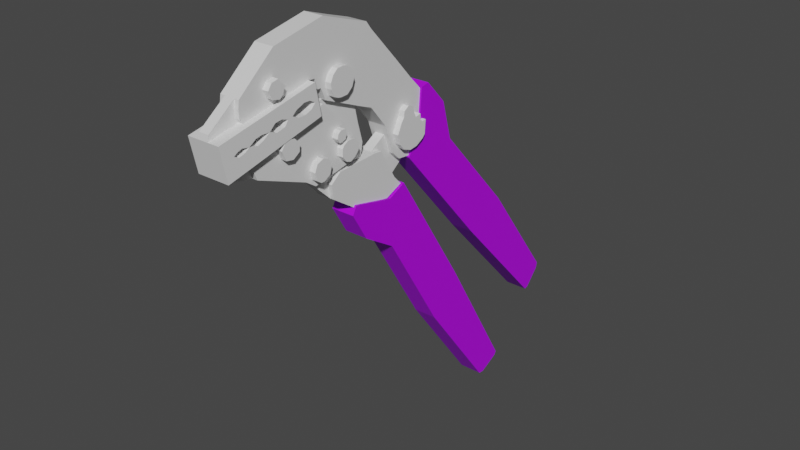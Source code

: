 # Source: crimpers.blend  (saved by Blender 2.92.15; exported with 4.5.12 LTS)
import bpy
from mathutils import Matrix  # noqa: F401  (used for matrix-valued properties, if any)

bpy.ops.wm.read_factory_settings(use_empty=True)
scene = bpy.context.scene
scene.name = 'Scene'

# ---- collections
col_collection = bpy.data.collections.new('Collection'); scene.collection.children.link(col_collection)

# ---- materials (node trees are filled in below, after node groups)
mat_material = bpy.data.materials.new('Material')
mat_material.alpha_threshold = 0.0
mat_material.use_transparent_shadow = False
mat_material.line_color = (0.0, 0.0, 0.0, 1.0)
mat_material_001 = bpy.data.materials.new('Material.001')
mat_material_001.use_transparent_shadow = False

# ---- material node trees
mat_material.use_nodes = True; mat_material.node_tree.nodes.clear()
_N = mat_material.node_tree.nodes; _L = mat_material.node_tree.links
n0 = _N.new('ShaderNodeOutputMaterial'); n0.name = 'Material Output'; n0.location = (300, 300)
n1 = _N.new('ShaderNodeBsdfPrincipled'); n1.name = 'Principled BSDF'; n1.location = (10, 300)
n1.distribution = 'GGX'
n1.subsurface_method = 'BURLEY'
n1.inputs[2].default_value = 0.4
n1.inputs[3].default_value = 1.45
n1.inputs[27].default_value = (0.0, 0.0, 0.0, 1.0)
n1.inputs[28].default_value = 1.0
_L.new(n1.outputs[0], n0.inputs[0])
n0.is_active_output = True
mat_material_001.use_nodes = True; mat_material_001.node_tree.nodes.clear()
_N = mat_material_001.node_tree.nodes; _L = mat_material_001.node_tree.links
n0 = _N.new('ShaderNodeBsdfPrincipled'); n0.name = 'Principled BSDF'; n0.location = (10, 300)
n0.distribution = 'GGX'
n0.subsurface_method = 'BURLEY'
n0.inputs[0].default_value = (0.5, 0.0, 1.0, 1.0)
n0.inputs[3].default_value = 1.45
n0.inputs[27].default_value = (0.0, 0.0, 0.0, 1.0)
n0.inputs[28].default_value = 1.0
n1 = _N.new('ShaderNodeOutputMaterial'); n1.name = 'Material Output'; n1.location = (300, 300)
_L.new(n0.outputs[0], n1.inputs[0])
n1.is_active_output = True

# ---- world
world_world = bpy.data.worlds.new('World'); scene.world = world_world
world_world.use_nodes = True; world_world.node_tree.nodes.clear()
_N = world_world.node_tree.nodes; _L = world_world.node_tree.links
n0 = _N.new('ShaderNodeOutputWorld'); n0.name = 'World Output'; n0.location = (300, 300)
n1 = _N.new('ShaderNodeBackground'); n1.name = 'Background'; n1.location = (10, 300)
n1.inputs[0].default_value = (0.05088, 0.05088, 0.05088, 1.0)
_L.new(n1.outputs[0], n0.inputs[0])
n0.is_active_output = True
world_world.color = (0.05088, 0.05088, 0.05088)
world_world.use_sun_shadow = False
world_world.sun_shadow_jitter_overblur = 0.0

# ---- meshes
me_cube = bpy.data.meshes.new('Cube')
me_cube.from_pydata([(0.05357, -1.318, 1.885), (0.05357, -1.252, 1.568), (0.05357, -2.391, 1.663), (0.05357, -2.318, 1.312), (0.0, -1.318, 1.885), (0.0, -1.252, 1.568), (0.0, -2.391, 1.663), (0.0, -2.318, 1.312), (0.05357, -1.398, 0.9894), (0.05357, -2.266, 1.268), (0.0, -1.398, 0.9894), (0.0, -2.266, 1.268), (0.05357, -1.697, 2.269), (0.05357, -2.377, 1.723), (0.0, -1.697, 2.269), (0.0, -2.377, 1.723), (0.0, -1.953, 1.205), (0.05357, -1.953, 1.205), (0.05357, -2.09, 1.938), (0.0, -2.09, 1.938), (0.05357, -1.952, 1.205), (0.05357, -1.995, 1.389), (0.05357, -2.007, 1.341), (0.05357, -1.972, 1.256), (0.05357, -2.065, 1.73), (0.05357, -2.101, 1.863), (0.05357, -2.096, 1.773), (0.05357, -1.676, 1.466), (0.05357, -1.63, 1.477), (0.1695, -0.03059, 1.296), (0.1695, -0.1002, 1.32), (0.1695, -0.1588, 1.283), (0.1695, -0.1661, 1.225), (0.1695, -0.1991, 1.179), (0.1695, -0.2504, 1.073), (0.1695, -0.2156, 0.9665), (0.1695, -0.168, 0.906), (0.1695, -0.07088, 0.8712), (0.1695, 0.01887, 0.8822), (0.1695, 0.1523, 1.111), (0.1695, -1.091, 1.883), (0.1695, -1.037, 1.929), (0.05357, -1.195, 1.574), (0.0, -1.195, 1.574), (0.05357, -1.28, 0.9108), (0.0, -1.28, 0.9108), (0.05357, -1.184, 1.624), (0.0, -1.184, 1.624), (0.05357, -0.874, 0.9844), (0.05357, -0.3387, 0.4489), (0.05357, -1.162, 1.634), (0.0, -1.162, 1.634), (0.05357, -0.7595, 1.027), (0.0, -0.7988, 0.524), (0.0, -1.054, 0.6945), (0.05357, -0.7525, 1.188), (0.05357, -1.084, 0.8504), (0.05357, -0.7389, 1.097), (0.05357, -0.7846, 1.269), (0.05357, -1.054, 0.6945), (0.05357, -1.246, 1.879), (0.0, -1.246, 1.879), (0.05357, -1.129, 2.388), (0.0, -1.129, 2.388), (0.05357, -1.214, 1.777), (0.0, -1.214, 1.777), (0.05357, -0.8489, 2.296), (0.0, -0.8489, 2.296), (0.05357, -1.177, 1.778), (0.0, -1.177, 1.778), (0.05357, -0.5957, 2.217), (0.0, -0.5957, 2.217), (0.05357, -1.127, 1.656), (0.0, -1.127, 1.656), (0.05357, -0.5374, 2.14), (0.0, -0.5374, 2.14), (0.05357, -0.543, 1.415), (0.0, -0.543, 1.415), (0.05357, -0.1961, 1.771), (0.0, -0.1961, 1.771), (0.05357, -0.353, 1.182), (0.0, -0.353, 1.182), (0.05357, 0.009744, 1.545), (0.0, 0.009744, 1.545), (0.05357, -0.2413, 0.8715), (0.0, -0.2413, 0.8715), (0.05357, 0.1741, 1.377), (0.0, 0.1741, 1.377), (0.0, 0.1405, 0.9659), (0.05357, 0.1405, 0.9659), (0.0, -0.02669, 0.7815), (0.05357, -0.02669, 0.7815), (0.0, -0.1604, 0.7949), (0.05357, -0.1604, 0.7949), (0.05357, -1.285, 1.727), (0.05357, -1.322, 1.71), (0.05357, -1.384, 1.744), (0.05357, -1.45, 1.744), (0.05357, -1.537, 1.71), (0.05357, -1.59, 1.668), (0.05357, -1.64, 1.655), (0.05357, -1.708, 1.678), (0.05357, -1.785, 1.668), (0.05357, -1.848, 1.612), (0.05357, -1.941, 1.615), (0.05357, -2.004, 1.602), (0.05357, -2.078, 1.554), (0.05357, -2.149, 1.57), (0.05357, -2.202, 1.554), (0.05357, -2.241, 1.528), (0.05357, -2.189, 1.504), (0.05357, -2.123, 1.523), (0.05357, -1.988, 1.536), (0.05357, -1.927, 1.56), (0.05357, -1.772, 1.581), (0.05357, -1.679, 1.602), (0.05357, -1.519, 1.633), (0.05357, -1.439, 1.636), (0.05357, -1.368, 1.662), (0.05357, -1.285, 1.727), (0.05357, -1.322, 1.71), (0.05357, -1.59, 1.668), (0.05357, -1.64, 1.655), (0.0, -1.322, 1.71), (0.0, -1.384, 1.744), (0.0, -1.45, 1.744), (0.0, -1.537, 1.71), (0.0, -1.59, 1.668), (0.0, -1.64, 1.655), (0.0, -1.708, 1.678), (0.0, -1.785, 1.668), (0.0, -1.848, 1.612), (0.0, -1.941, 1.615), (0.0, -2.004, 1.602), (0.0, -2.078, 1.554), (0.0, -2.149, 1.57), (0.0, -2.202, 1.554), (0.0, -2.241, 1.528), (0.0, -2.189, 1.504), (0.0, -2.123, 1.523), (0.0, -1.988, 1.536), (0.0, -1.927, 1.56), (0.0, -1.772, 1.581), (0.0, -1.679, 1.602), (0.0, -1.519, 1.633), (0.0, -1.439, 1.636), (0.0, -1.368, 1.662), (0.0, -1.59, 1.668), (0.0, -1.64, 1.655), (0.05357, -0.6272, 1.018), (0.0, -0.6272, 1.018), (0.0, -0.614, 1.1), (0.05357, -0.614, 1.1), (0.05357, -0.6457, 1.216), (0.0, -0.6457, 1.216), (0.0, -0.6668, 1.29), (0.05357, -0.6668, 1.29), (0.05357, -0.7116, 1.483), (0.0, -0.7116, 1.483), (0.05357, -0.411, 0.9511), (0.05357, -0.97, 0.9371), (0.0, -0.411, 0.9511), (0.05357, -0.6541, 0.954), (0.0, -0.6541, 0.954), (0.05357, -0.7988, 0.524), (0.0, -0.3387, 0.4489), (0.05357, -0.1388, 0.5324), (0.0, -0.1388, 0.5324), (0.05357, -0.3072, 0.7582), (0.0, -0.3072, 0.7582), (0.05357, -0.09354, 0.7882), (0.0, -0.09354, 0.7882), (0.0, -0.3132, 1.072), (0.05357, -0.3132, 1.072), (0.0, -0.4978, 0.962), (0.05357, -0.4978, 0.962), (0.05357, -0.2293, 0.6295), (0.0, -0.2293, 0.6295), (0.1695, -1.116, 1.759), (0.1695, -0.9188, 1.926), (0.1695, -1.037, 1.667), (0.1695, -0.8311, 1.795), (0.1695, -0.8603, 1.716), (0.1695, -0.9226, 1.664), (0.1695, -0.9977, 1.661), (0.1695, -0.9717, 1.933), (0.1695, -1.122, 1.82), (0.1695, -0.8561, 1.879), (0.1695, -1.088, 1.688), (0.1695, -1.03, 1.25), (0.1695, -1.058, 1.292), (0.1695, -1.015, 1.362), (0.1695, -0.9646, 1.363), (0.1695, -0.9417, 1.319), (0.1695, -0.957, 1.266), (0.1695, -1.047, 1.34), (0.1695, -1.003, 1.25), (0.1695, -0.9982, 1.182), (0.1695, -0.9997, 1.105), (0.1695, -0.9494, 1.047), (0.1695, -0.841, 1.06), (0.1695, -0.7952, 1.109), (0.1695, -0.7891, 1.173), (0.1695, -0.8227, 1.221), (0.1695, -0.8761, 1.24), (0.1695, -0.9311, 1.238), (0.1695, -0.9825, 1.208), (0.1695, -0.897, 1.032), (0.1695, -1.181, 1.159), (0.1695, -1.14, 1.08), (0.1695, -1.165, 0.9986), (0.1695, -1.235, 0.9605), (0.1695, -1.326, 0.9925), (0.1695, -1.348, 1.076), (0.1695, -1.317, 1.148), (0.1695, -1.246, 1.177), (0.1695, -1.274, 0.9595), (0.1695, 0.1405, 0.9659), (0.1695, 0.1093, 0.9315), (0.05357, 0.1523, 1.111), (0.05357, 0.1093, 0.9315), (0.1695, -1.677, 1.879), (0.1695, -1.653, 1.947), (0.1695, -1.722, 2.024), (0.1695, -1.798, 2.008), (0.1695, -1.838, 1.95), (0.1695, -1.796, 1.866), (0.1695, -1.714, 1.847), (0.1695, -1.566, 1.462), (0.1695, -1.516, 1.409), (0.1695, -1.521, 1.333), (0.1695, -1.595, 1.285), (0.1695, -1.677, 1.299), (0.1695, -1.724, 1.399), (0.1695, -1.63, 1.477), (0.1695, -1.676, 1.466), (0.1054, -1.63, 1.477), (0.1054, -1.252, 1.568), (0.1054, -1.952, 1.205), (0.1054, -1.398, 0.9894), (0.1054, -1.318, 1.885), (0.1054, -1.697, 2.269), (0.1054, -2.09, 1.938), (0.1054, -1.995, 1.389), (0.1054, -2.007, 1.341), (0.1054, -1.972, 1.256), (0.1054, -2.065, 1.73), (0.1054, -2.101, 1.863), (0.1054, -2.096, 1.773), (0.1054, -1.676, 1.466), (0.1054, -1.724, 1.399), (0.1054, -1.677, 1.299), (0.1054, -1.595, 1.285), (0.1054, -1.521, 1.333), (0.1054, -1.516, 1.409), (0.1054, -1.566, 1.462), (0.1054, -1.714, 1.847), (0.1054, -1.796, 1.866), (0.1054, -1.838, 1.95), (0.1054, -1.798, 2.008), (0.1054, -1.722, 2.024), (0.1054, -1.653, 1.947), (0.1054, -1.677, 1.879), (0.1054, -1.246, 1.177), (0.1054, -1.195, 1.574), (0.1054, -1.28, 0.9108), (0.1054, -1.054, 0.6945), (0.1054, -1.084, 0.8504), (0.1054, -1.047, 1.34), (0.1054, -1.184, 1.624), (0.1054, -0.7988, 0.524), (0.1054, -0.3387, 0.4489), (0.1054, -0.874, 0.9844), (0.1054, -0.7846, 1.269), (0.1054, -1.162, 1.634), (0.1054, -0.7595, 1.027), (0.1054, -0.7389, 1.097), (0.1054, -0.7525, 1.188), (0.1054, -0.97, 0.9371), (0.1054, -0.6541, 0.954), (0.1054, -1.246, 1.879), (0.1054, -1.129, 2.388), (0.1054, -1.214, 1.777), (0.1054, -0.8489, 2.296), (0.1054, -0.543, 1.415), (0.1054, -0.7116, 1.483), (0.1054, -0.9717, 1.933), (0.1054, -0.5957, 2.217), (0.1054, -1.177, 1.778), (0.1054, -0.1388, 0.5324), (0.1054, -0.8561, 1.879), (0.1054, -0.5374, 2.14), (0.1054, -1.127, 1.656), (0.1054, -0.1961, 1.771), (0.1054, -0.353, 1.182), (0.1054, 0.009744, 1.545), (0.1054, 0.1523, 1.111), (0.1054, 0.1741, 1.377), (0.1054, -0.3132, 1.072), (0.1054, 0.1093, 0.9315), (0.1054, 0.1405, 0.9659), (0.1054, -0.09354, 0.7882), (0.1054, -0.02669, 0.7815), (0.1054, -0.2413, 0.8715), (0.1054, -0.1604, 0.7949), (0.1054, -0.4978, 0.962), (0.1054, -0.2293, 0.6295), (0.1054, -0.3072, 0.7582), (0.1054, -0.411, 0.9511), (0.1054, -1.274, 0.9595), (0.1054, -1.317, 1.148), (0.1054, -1.348, 1.076), (0.1054, -1.326, 0.9925), (0.1054, -1.235, 0.9605), (0.1054, -1.165, 0.9986), (0.1054, -1.14, 1.08), (0.1054, -1.181, 1.159), (0.1054, -0.897, 1.032), (0.1054, -0.9825, 1.208), (0.1054, -0.9311, 1.238), (0.1054, -0.8761, 1.24), (0.1054, -0.8227, 1.221), (0.1054, -0.7891, 1.173), (0.1054, -0.7952, 1.109), (0.1054, -0.841, 1.06), (0.1054, -0.9494, 1.047), (0.1054, -0.9997, 1.105), (0.1054, -0.9982, 1.182), (0.1054, -1.003, 1.25), (0.1054, -0.957, 1.266), (0.1054, -0.9417, 1.319), (0.1054, -0.9646, 1.363), (0.1054, -1.015, 1.362), (0.1054, -1.058, 1.292), (0.1054, -1.03, 1.25), (0.1054, -1.088, 1.688), (0.1054, -1.122, 1.82), (0.1054, -0.9977, 1.661), (0.1054, -0.9226, 1.664), (0.1054, -0.8603, 1.716), (0.1054, -0.8311, 1.795), (0.1054, -1.037, 1.667), (0.1054, -0.9188, 1.926), (0.1054, -1.116, 1.759), (0.1054, -1.037, 1.929), (0.1054, -1.091, 1.883), (0.1054, 0.01887, 0.8822), (0.1054, -0.07088, 0.8712), (0.1054, -0.168, 0.906), (0.1054, -0.2156, 0.9665), (0.1054, -0.2504, 1.073), (0.1054, -0.1991, 1.179), (0.1054, -0.1661, 1.225), (0.1054, -0.1588, 1.283), (0.1054, -0.1002, 1.32), (0.1054, -0.03059, 1.296), (0.1054, -0.01593, 1.223), (0.1054, 0.007876, 1.177), (0.1054, 0.07381, 1.192), (0.1054, 0.07565, 1.131), (0.1054, 0.1013, 1.104), (0.1695, -0.01593, 1.223), (0.1695, 0.007876, 1.177), (0.1695, 0.07381, 1.192), (0.1695, 0.07565, 1.131), (0.1695, 0.1013, 1.104), (0.1745, -1.285, 1.727), (0.1745, -1.252, 1.568), (0.1745, -2.391, 1.663), (0.1745, -2.318, 1.312), (0.1745, -2.065, 1.73), (0.1745, -1.63, 1.477), (0.1745, -1.995, 1.389), (0.1745, -1.318, 1.885), (0.1745, -1.676, 1.466), (0.1745, -1.322, 1.71), (0.1745, -1.384, 1.744), (0.1745, -1.45, 1.744), (0.1745, -1.537, 1.71), (0.1745, -1.59, 1.668), (0.1745, -1.64, 1.655), (0.1745, -1.708, 1.678), (0.1745, -1.785, 1.668), (0.1745, -1.848, 1.612), (0.1745, -1.941, 1.615), (0.1745, -2.004, 1.602), (0.1745, -2.078, 1.554), (0.1745, -2.149, 1.57), (0.1745, -2.202, 1.554), (0.1745, -2.241, 1.528), (0.1745, -2.189, 1.504), (0.1745, -2.123, 1.523), (0.1745, -1.988, 1.536), (0.1745, -1.927, 1.56), (0.1745, -1.772, 1.581), (0.1745, -1.679, 1.602), (0.1745, -1.519, 1.633), (0.1745, -1.439, 1.636), (0.1745, -1.368, 1.662)], [], [(6, 2, 13, 15), (3, 2, 6, 7), (58, 55, 153, 156), (3, 7, 11, 9), (118, 117, 397, 398), (5, 4, 0, 94, 1), (16, 17, 9, 11), (52, 48, 56, 160), (59, 164, 270, 266), (82, 78, 293, 295), (18, 19, 15, 13), (44, 45, 54, 59), (2, 24, 26, 25, 18, 13), (177, 176, 166, 167), (12, 14, 19, 18), (10, 8, 20, 17, 16), (150, 149, 162, 163), (20, 23, 22, 21, 3, 9, 17), (57, 55, 277, 276), (157, 76, 284, 285), (49, 166, 289, 271), (76, 80, 294, 284), (8, 10, 45, 44), (151, 152, 149, 150), (5, 1, 42, 43), (66, 62, 281, 283), (43, 42, 46, 47), (12, 18, 242, 241), (48, 44, 59, 56), (59, 54, 53, 164), (149, 52, 160, 162), (154, 153, 152, 151), (47, 46, 50, 51), (164, 53, 165, 49), (49, 165, 167, 166), (161, 159, 168, 169), (155, 156, 153, 154), (50, 46, 269, 274), (14, 12, 62, 63), (0, 4, 61, 60), (60, 64, 282, 280), (60, 61, 65, 64), (48, 52, 275, 272), (63, 62, 66, 67), (158, 157, 156, 155), (67, 66, 70, 71), (157, 72, 50, 58), (64, 65, 69, 68), (157, 158, 77, 76), (68, 69, 73, 72), (91, 220, 299, 302), (71, 70, 74, 75), (176, 168, 307, 306), (58, 50, 274, 273), (75, 74, 78, 79), (89, 219, 296, 300), (78, 74, 291, 293), (79, 78, 82, 83), (51, 50, 72, 73), (76, 77, 81, 80), (89, 88, 87, 86, 219), (173, 172, 85, 84), (72, 157, 285, 292), (83, 82, 86, 87), (91, 90, 88, 89, 220), (170, 171, 90, 91), (84, 85, 92, 93), (94, 0, 373, 366), (95, 94, 119, 120), (106, 107, 135, 134), (116, 117, 145, 144), (105, 106, 134, 133), (99, 116, 144, 127), (104, 105, 133, 132), (115, 100, 128, 143), (103, 104, 132, 131), (114, 115, 143, 142), (102, 103, 131, 130), (103, 114, 142, 131), (121, 147, 148, 122), (101, 102, 130, 129), (113, 103, 131, 141), (100, 101, 129, 128), (112, 113, 141, 140), (100, 128, 127, 99), (106, 112, 140, 134), (98, 99, 127, 126), (111, 106, 134, 139), (97, 98, 126, 125), (110, 111, 139, 138), (118, 95, 123, 146), (96, 97, 125, 124), (109, 110, 138, 137), (95, 96, 124, 123), (108, 109, 137, 136), (107, 108, 136, 135), (117, 118, 146, 145), (152, 153, 55, 57), (157, 58, 156), (52, 149, 152, 57), (84, 93, 304, 303), (174, 175, 159, 161), (93, 92, 171, 170), (80, 81, 172, 173), (163, 162, 175, 174), (169, 168, 176, 177), (173, 172, 174, 175), (84, 173, 175, 159, 168), (93, 84, 168, 176, 91, 170), (237, 236, 255, 254, 253, 252, 251, 250, 249, 243, 244, 245, 238, 239), (44, 48, 272, 265), (170, 91, 302, 301), (46, 42, 264, 269), (62, 12, 241, 281), (166, 176, 306, 289), (164, 49, 271, 270), (0, 60, 280, 240), (74, 70, 287, 291), (220, 89, 300, 299), (159, 175, 305, 308), (68, 72, 292, 288), (237, 239, 265, 309, 312, 311, 310, 263, 264), (242, 247, 248, 246, 240, 261, 262, 256, 257, 258), (263, 310, 214, 215), (330, 331, 192, 193), (259, 260, 261, 240, 241, 242, 258), (269, 268, 332, 331, 330, 329, 328, 318, 319, 320, 321, 322, 323, 324, 317, 272, 275, 276, 277, 273, 274), (264, 263, 316, 315, 314, 313, 309, 265, 272, 317, 325, 326, 327, 318, 328, 334, 333, 268, 269), (241, 240, 280, 281), (283, 282, 288, 336, 345, 344, 286, 287), (281, 280, 282, 283), (287, 286, 342, 290, 291), (293, 284, 294, 295), (291, 290, 340, 339, 338, 337, 341, 335, 292, 285, 284, 293), (279, 278, 289, 306, 307, 308, 305), (278, 267, 271, 289), (295, 294, 298, 303, 304, 301, 302, 299, 346, 347, 348, 349, 350, 351, 352, 353, 354, 355, 356, 357, 358, 359, 360, 296, 297), (267, 266, 270, 271), (347, 346, 38, 37), (329, 330, 193, 194), (346, 299, 218, 38), (328, 329, 194, 196), (300, 296, 39, 217), (345, 336, 186, 40), (256, 262, 221, 227), (318, 327, 197, 206), (335, 343, 336, 288, 292), (344, 345, 40, 41), (262, 261, 222, 221), (64, 68, 288, 282), (21, 22, 244, 243), (70, 66, 283, 287), (52, 57, 276, 275), (22, 23, 245, 244), (1, 28, 236, 237), (168, 159, 308, 307), (162, 160, 278, 279), (23, 20, 238, 245), (175, 162, 279, 305), (55, 58, 273, 277), (8, 44, 265, 239), (24, 0, 240, 246), (93, 170, 301, 304), (42, 1, 237, 264), (18, 25, 247, 242), (219, 86, 297, 296), (160, 56, 267, 278), (25, 26, 248, 247), (20, 8, 239, 238), (26, 24, 246, 248), (27, 21, 243, 249), (173, 84, 303, 298), (80, 173, 298, 294), (28, 27, 249, 236), (86, 82, 295, 297), (56, 59, 266, 267), (235, 233, 232, 231, 230, 229, 228, 234), (225, 226, 227, 221, 222, 223, 224), (215, 214, 213, 212, 216), (216, 211, 210, 209, 208, 215), (207, 200, 201, 202, 203, 204, 205, 206), (206, 197, 198, 199, 207), (196, 194, 193, 192, 191, 195), (195, 190, 189, 196), (188, 180, 184, 183, 182, 181, 187), (187, 179, 185, 186, 178, 188), (185, 41, 40, 186), (39, 365, 364, 363, 362, 361, 29, 30, 31, 32, 33, 34, 35, 36, 37, 38, 218, 217), (348, 347, 37, 36), (331, 332, 191, 192), (310, 311, 213, 214), (349, 348, 36, 35), (332, 268, 195, 191), (311, 312, 212, 213), (350, 349, 35, 34), (268, 333, 190, 195), (312, 309, 216, 212), (351, 350, 34, 33), (333, 334, 189, 190), (313, 314, 210, 211), (352, 351, 33, 32), (334, 328, 196, 189), (314, 315, 209, 210), (353, 352, 32, 31), (315, 316, 208, 209), (354, 353, 31, 30), (316, 263, 215, 208), (355, 354, 30, 29), (236, 249, 235, 234), (309, 313, 211, 216), (356, 355, 29, 361), (249, 250, 233, 235), (357, 356, 361, 362), (250, 251, 232, 233), (337, 338, 183, 184), (358, 357, 362, 363), (251, 252, 231, 232), (338, 339, 182, 183), (319, 318, 206, 205), (299, 300, 217, 218), (359, 358, 363, 364), (252, 253, 230, 231), (339, 340, 181, 182), (320, 319, 205, 204), (360, 359, 364, 365), (253, 254, 229, 230), (340, 290, 187, 181), (321, 320, 204, 203), (296, 360, 365, 39), (254, 255, 228, 229), (335, 341, 180, 188), (322, 321, 203, 202), (255, 236, 234, 228), (341, 337, 184, 180), (323, 322, 202, 201), (257, 256, 227, 226), (290, 342, 179, 187), (324, 323, 201, 200), (258, 257, 226, 225), (342, 286, 185, 179), (317, 324, 200, 207), (259, 258, 225, 224), (336, 343, 178, 186), (325, 317, 207, 199), (260, 259, 224, 223), (343, 335, 188, 178), (326, 325, 199, 198), (261, 260, 223, 222), (286, 344, 41, 185), (327, 326, 198, 197), (367, 366, 375, 398, 397, 396, 379, 380, 395, 394, 383, 393, 392, 386, 391, 390, 389, 368, 369, 372, 374, 371), (368, 389, 388, 387, 386, 385, 384, 383, 382, 381, 380, 379, 378, 377, 376, 375, 366, 373, 370), (108, 107, 387, 388), (0, 24, 370, 373), (109, 108, 388, 389), (96, 95, 375, 376), (95, 118, 398, 375), (110, 109, 389, 390), (97, 96, 376, 377), (111, 110, 390, 391), (1, 94, 366, 367), (98, 97, 377, 378), (106, 111, 391, 386), (21, 27, 374, 372), (99, 98, 378, 379), (112, 106, 386, 392), (27, 28, 371, 374), (2, 3, 369, 368), (113, 112, 392, 393), (101, 100, 380, 381), (103, 113, 393, 383), (102, 101, 381, 382), (114, 103, 383, 394), (24, 2, 368, 370), (103, 102, 382, 383), (115, 114, 394, 395), (104, 103, 383, 384), (3, 21, 372, 369), (100, 115, 395, 380), (105, 104, 384, 385), (116, 99, 379, 396), (106, 105, 385, 386), (117, 116, 396, 397), (28, 1, 367, 371), (107, 106, 386, 387)])
_uv = me_cube.uv_layers.new(name='UVMap')
_uv.uv.foreach_set('vector', [0.625, 1.0, 0.625, 0.75, 0.625, 0.75, 0.625, 1.0, 0.375, 0.75, 0.625, 0.75, 0.625, 1.0, 0.375, 1.0, 0.0, 0.0, 0.0, 0.0, 0.0, 0.0, 0.0, 0.0, 0.375, 0.75, 0.375, 1.0, 0.375, 1.0, 0.375, 0.75, 0.4659, 0.5215, 0.4584, 0.5386, 0.4584, 0.5386, 0.4659, 0.5215, 0.375, 0.25, 0.625, 0.25, 0.625, 0.5, 0.5001, 0.5, 0.375, 0.5, 0.125, 0.625, 0.375, 0.625, 0.375, 0.75, 0.125, 0.75, 0.375, 0.5, 0.375, 0.5, 0.375, 0.5, 0.375, 0.5, 0.375, 0.5, 0.375, 0.5, 0.375, 0.5, 0.375, 0.5, 0.625, 0.5, 0.625, 0.5, 0.625, 0.5, 0.625, 0.5, 0.625, 0.625, 0.875, 0.625, 0.875, 0.75, 0.625, 0.75, 0.375, 0.5, 0.125, 0.5, 0.125, 0.5, 0.375, 0.5, 0.625, 0.75, 0.625, 0.6739, 0.625, 0.6706, 0.625, 0.6494, 0.625, 0.625, 0.625, 0.75, 0.5, 0.25, 0.5, 0.5, 0.375, 0.5, 0.375, 0.25, 0.625, 0.5, 0.875, 0.5, 0.875, 0.625, 0.625, 0.625, 0.125, 0.5, 0.375, 0.5, 0.375, 0.6246, 0.375, 0.625, 0.125, 0.625, 0.625, 0.25, 0.625, 0.5, 0.625, 0.5, 0.625, 0.25, 0.375, 0.6246, 0.375, 0.6448, 0.375, 0.6708, 0.375, 0.6743, 0.375, 0.75, 0.375, 0.75, 0.375, 0.625, 0.0, 0.0, 0.0, 0.0, 0.0, 0.0, 0.0, 0.0, 0.625, 0.5, 0.625, 0.5, 0.625, 0.5, 0.625, 0.5, 0.375, 0.5, 0.375, 0.5, 0.375, 0.5, 0.375, 0.5, 0.625, 0.5, 0.625, 0.5, 0.625, 0.5, 0.625, 0.5, 0.375, 0.5, 0.125, 0.5, 0.125, 0.5, 0.375, 0.5, 0.625, 0.25, 0.625, 0.5, 0.625, 0.5, 0.625, 0.25, 0.375, 0.25, 0.375, 0.5, 0.375, 0.5, 0.375, 0.25, 0.625, 0.5, 0.625, 0.5, 0.625, 0.5, 0.625, 0.5, 0.375, 0.25, 0.375, 0.5, 0.375, 0.5, 0.375, 0.25, 0.625, 0.5, 0.625, 0.625, 0.625, 0.625, 0.625, 0.5, 0.375, 0.5, 0.375, 0.5, 0.375, 0.5, 0.375, 0.5, 0.375, 0.5, 0.125, 0.5, 0.125, 0.5, 0.375, 0.5, 0.0, 0.0, 0.0, 0.0, 0.0, 0.0, 0.0, 0.0, 0.625, 0.25, 0.625, 0.5, 0.625, 0.5, 0.625, 0.25, 0.375, 0.25, 0.375, 0.5, 0.375, 0.5, 0.375, 0.25, 0.375, 0.5, 0.125, 0.5, 0.125, 0.5, 0.375, 0.5, 0.375, 0.5, 0.125, 0.5, 0.125, 0.5, 0.375, 0.5, 0.625, 0.25, 0.625, 0.5, 0.625, 0.5, 0.625, 0.25, 0.625, 0.25, 0.625, 0.5, 0.625, 0.5, 0.625, 0.25, 0.375, 0.5, 0.375, 0.5, 0.375, 0.5, 0.375, 0.5, 0.875, 0.5, 0.625, 0.5, 0.625, 0.5, 0.875, 0.5, 0.625, 0.5, 0.625, 0.25, 0.625, 0.25, 0.625, 0.5, 0.625, 0.5, 0.625, 0.5, 0.625, 0.5, 0.625, 0.5, 0.625, 0.5, 0.625, 0.25, 0.625, 0.25, 0.625, 0.5, 0.375, 0.5, 0.375, 0.5, 0.375, 0.5, 0.375, 0.5, 0.875, 0.5, 0.625, 0.5, 0.625, 0.5, 0.875, 0.5, 0.625, 0.25, 0.625, 0.5, 0.625, 0.5, 0.625, 0.25, 0.875, 0.5, 0.625, 0.5, 0.625, 0.5, 0.875, 0.5, 0.0, 0.0, 0.0, 0.0, 0.0, 0.0, 0.0, 0.0, 0.625, 0.5, 0.625, 0.25, 0.625, 0.25, 0.625, 0.5, 0.625, 0.5, 0.625, 0.25, 0.625, 0.25, 0.625, 0.5, 0.625, 0.5, 0.625, 0.25, 0.625, 0.25, 0.625, 0.5, 0.625, 0.5, 0.625, 0.5, 0.625, 0.5, 0.625, 0.5, 0.875, 0.5, 0.625, 0.5, 0.625, 0.5, 0.875, 0.5, 0.5, 0.5, 0.625, 0.5, 0.625, 0.5, 0.5, 0.5, 0.0, 0.0, 0.0, 0.0, 0.0, 0.0, 0.0, 0.0, 0.875, 0.5, 0.625, 0.5, 0.625, 0.5, 0.875, 0.5, 0.625, 0.5, 0.625, 0.5, 0.625, 0.5, 0.625, 0.5, 0.625, 0.5, 0.625, 0.5, 0.625, 0.5, 0.625, 0.5, 0.875, 0.5, 0.625, 0.5, 0.625, 0.5, 0.875, 0.5, 0.375, 0.25, 0.375, 0.5, 0.625, 0.5, 0.625, 0.25, 0.625, 0.5, 0.625, 0.25, 0.625, 0.25, 0.625, 0.5, 0.625, 0.5, 0.625, 0.25, 0.625, 0.25, 0.625, 0.5, 0.625, 0.5, 0.625, 0.5, 0.625, 0.25, 0.625, 0.25, 0.625, 0.5, 0.0, 0.0, 0.0, 0.0, 0.0, 0.0, 0.0, 0.0, 0.875, 0.5, 0.625, 0.5, 0.625, 0.5, 0.875, 0.5, 0.625, 0.5, 0.625, 0.25, 0.625, 0.25, 0.625, 0.5, 0.625, 0.5, 0.625, 0.5, 0.625, 0.25, 0.625, 0.25, 0.625, 0.5, 0.625, 0.5, 0.625, 0.25, 0.625, 0.25, 0.625, 0.5, 0.5001, 0.5, 0.625, 0.5, 0.625, 0.5, 0.5001, 0.5, 0.498, 0.509, 0.5001, 0.5, 0.5001, 0.5, 0.498, 0.509, 0.5036, 0.685, 0.5255, 0.7002, 0.5255, 0.7002, 0.5036, 0.685, 0.4699, 0.5564, 0.4584, 0.5386, 0.4584, 0.5386, 0.4699, 0.5564, 0.5253, 0.6663, 0.5036, 0.685, 0.5036, 0.685, 0.5253, 0.6663, 0.5069, 0.5707, 0.4699, 0.5564, 0.4699, 0.5564, 0.5069, 0.5707, 0.5248, 0.6516, 0.5253, 0.6663, 0.5253, 0.6663, 0.5248, 0.6516, 0.4736, 0.5939, 0.5054, 0.5826, 0.5054, 0.5826, 0.4736, 0.5939, 0.5084, 0.6311, 0.5248, 0.6516, 0.5248, 0.6516, 0.5084, 0.6311, 0.4735, 0.6155, 0.4736, 0.5939, 0.4736, 0.5939, 0.4735, 0.6155, 0.5381, 0.6143, 0.5084, 0.6311, 0.5084, 0.6311, 0.5381, 0.6143, 0.5084, 0.6311, 0.4735, 0.6155, 0.4735, 0.6155, 0.5084, 0.6311, 0.0, 0.0, 0.0, 0.0, 0.0, 0.0, 0.0, 0.0, 0.5337, 0.5968, 0.5381, 0.6143, 0.5381, 0.6143, 0.5337, 0.5968, 0.4836, 0.6512, 0.5084, 0.6311, 0.5084, 0.6311, 0.4836, 0.6512, 0.5054, 0.5826, 0.5337, 0.5968, 0.5337, 0.5968, 0.5054, 0.5826, 0.4766, 0.6659, 0.4836, 0.6512, 0.4836, 0.6512, 0.4766, 0.6659, 0.5054, 0.5826, 0.5054, 0.5826, 0.5069, 0.5707, 0.5069, 0.5707, 0.5036, 0.685, 0.4766, 0.6659, 0.4766, 0.6659, 0.5036, 0.685, 0.5293, 0.557, 0.5069, 0.5707, 0.5069, 0.5707, 0.5293, 0.557, 0.4886, 0.6965, 0.5036, 0.685, 0.5036, 0.685, 0.4886, 0.6965, 0.5407, 0.5359, 0.5293, 0.557, 0.5293, 0.557, 0.5407, 0.5359, 0.4861, 0.7121, 0.4886, 0.6965, 0.4886, 0.6965, 0.4861, 0.7121, 0.4659, 0.5215, 0.4896, 0.5089, 0.4896, 0.5089, 0.4659, 0.5215, 0.5299, 0.5212, 0.5407, 0.5359, 0.5407, 0.5359, 0.5299, 0.5212, 0.5105, 0.7228, 0.4861, 0.7121, 0.4861, 0.7121, 0.5105, 0.7228, 0.498, 0.509, 0.5299, 0.5212, 0.5299, 0.5212, 0.498, 0.509, 0.5226, 0.7127, 0.5105, 0.7228, 0.5105, 0.7228, 0.5226, 0.7127, 0.5255, 0.7002, 0.5226, 0.7127, 0.5226, 0.7127, 0.5255, 0.7002, 0.4584, 0.5386, 0.4659, 0.5215, 0.4659, 0.5215, 0.4584, 0.5386, 0.0, 0.0, 0.0, 0.0, 0.0, 0.0, 0.0, 0.0, 0.0, 0.0, 0.0, 0.0, 0.0, 0.0, 0.0, 0.0, 0.0, 0.0, 0.0, 0.0, 0.0, 0.0, 0.0, 0.0, 0.0, 0.0, 0.0, 0.0, 0.0, 0.0, 0.625, 0.25, 0.625, 0.5, 0.625, 0.5, 0.625, 0.25, 0.625, 0.5, 0.625, 0.25, 0.625, 0.25, 0.625, 0.5, 0.625, 0.5, 0.625, 0.25, 0.625, 0.25, 0.625, 0.5, 0.625, 0.25, 0.625, 0.5, 0.625, 0.5, 0.625, 0.25, 0.625, 0.25, 0.625, 0.5, 0.5, 0.5, 0.5, 0.25, 0.625, 0.5, 0.625, 0.25, 0.625, 0.25, 0.625, 0.5, 0.0, 0.0, 0.0, 0.0, 0.0, 0.0, 0.0, 0.0, 0.0, 0.0, 0.0, 0.0, 0.0, 0.0, 0.0, 0.0, 0.0, 0.0, 0.0, 0.0, 0.0, 0.0, 0.375, 0.5, 0.375, 0.5886, 0.375, 0.571, 0.375, 0.5541, 0.375, 0.5494, 0.375, 0.5627, 0.375, 0.5826, 0.375, 0.6048, 0.375, 0.5995, 0.375, 0.6743, 0.375, 0.6708, 0.375, 0.6448, 0.375, 0.6246, 0.375, 0.5, 0.375, 0.5, 0.375, 0.5, 0.375, 0.5, 0.375, 0.5, 0.0, 0.0, 0.0, 0.0, 0.0, 0.0, 0.0, 0.0, 0.375, 0.5, 0.375, 0.5, 0.375, 0.5, 0.375, 0.5, 0.625, 0.5, 0.625, 0.5, 0.625, 0.5, 0.625, 0.5, 0.375, 0.5, 0.5, 0.5, 0.5, 0.5, 0.375, 0.5, 0.375, 0.5, 0.375, 0.5, 0.375, 0.5, 0.375, 0.5, 0.625, 0.5, 0.625, 0.5, 0.625, 0.5, 0.625, 0.5, 0.625, 0.5, 0.625, 0.5, 0.625, 0.5, 0.625, 0.5, 0.625, 0.5, 0.625, 0.5, 0.625, 0.5, 0.625, 0.5, 0.625, 0.5, 0.625, 0.5, 0.625, 0.5, 0.625, 0.5, 0.625, 0.5, 0.625, 0.5, 0.625, 0.5, 0.625, 0.5, 0.375, 0.5, 0.375, 0.5, 0.375, 0.5, 0.375, 0.5, 0.375, 0.5, 0.375, 0.5, 0.375, 0.5, 0.375, 0.5, 0.375, 0.5, 0.625, 0.625, 0.625, 0.6494, 0.625, 0.6706, 0.625, 0.6739, 0.625, 0.5, 0.625, 0.5517, 0.625, 0.5697, 0.625, 0.583, 0.625, 0.5944, 0.625, 0.5843, 0.375, 0.5, 0.375, 0.5, 0.375, 0.5, 0.375, 0.5, 0.375, 0.5, 0.375, 0.5, 0.375, 0.5, 0.375, 0.5, 0.625, 0.5658, 0.625, 0.5493, 0.625, 0.5517, 0.625, 0.5, 0.625, 0.5, 0.625, 0.625, 0.625, 0.5843, 0.375, 0.5, 0.375, 0.5, 0.375, 0.5, 0.375, 0.5, 0.375, 0.5, 0.375, 0.5, 0.375, 0.5, 0.375, 0.5, 0.375, 0.5, 0.375, 0.5, 0.375, 0.5, 0.375, 0.5, 0.375, 0.5, 0.375, 0.5, 0.375, 0.5, 0.375, 0.5, 0.375, 0.5, 0.375, 0.5, 0.375, 0.5, 0.375, 0.5, 0.375, 0.5, 0.375, 0.5, 0.375, 0.5, 0.375, 0.5, 0.375, 0.5, 0.375, 0.5, 0.375, 0.5, 0.375, 0.5, 0.375, 0.5, 0.375, 0.5, 0.375, 0.5, 0.375, 0.5, 0.375, 0.5, 0.375, 0.5, 0.375, 0.5, 0.375, 0.5, 0.375, 0.5, 0.375, 0.5, 0.375, 0.5, 0.375, 0.5, 0.625, 0.5, 0.625, 0.5, 0.625, 0.5, 0.625, 0.5, 0.625, 0.5, 0.625, 0.5, 0.625, 0.5, 0.625, 0.5, 0.625, 0.5, 0.625, 0.5, 0.625, 0.5, 0.625, 0.5, 0.625, 0.5, 0.625, 0.5, 0.625, 0.5, 0.625, 0.5, 0.625, 0.5, 0.625, 0.5, 0.625, 0.5, 0.625, 0.5, 0.625, 0.5, 0.625, 0.5, 0.625, 0.5, 0.625, 0.5, 0.625, 0.5, 0.625, 0.5, 0.625, 0.5, 0.625, 0.5, 0.625, 0.5, 0.625, 0.5, 0.625, 0.5, 0.625, 0.5, 0.625, 0.5, 0.625, 0.5, 0.625, 0.5, 0.625, 0.5, 0.625, 0.5, 0.0, 0.0, 0.0, 0.0, 0.0, 0.0, 0.0, 0.0, 0.0, 0.0, 0.0, 0.0, 0.0, 0.0, 0.375, 0.5, 0.375, 0.5, 0.375, 0.5, 0.375, 0.5, 0.625, 0.5, 0.625, 0.5, 0.625, 0.5, 0.625, 0.5, 0.625, 0.5, 0.625, 0.5, 0.625, 0.5, 0.625, 0.5, 0.625, 0.5, 0.625, 0.5, 0.625, 0.5, 0.625, 0.5, 0.625, 0.5, 0.625, 0.5, 0.625, 0.5, 0.625, 0.5, 0.625, 0.5, 0.625, 0.5, 0.625, 0.5, 0.625, 0.5, 0.625, 0.5, 0.625, 0.5, 0.625, 0.5, 0.625, 0.5, 0.625, 0.5, 0.375, 0.5, 0.375, 0.5, 0.375, 0.5, 0.375, 0.5, 0.625, 0.5, 0.625, 0.5, 0.625, 0.5, 0.625, 0.5, 0.375, 0.5, 0.375, 0.5, 0.375, 0.5, 0.375, 0.5, 0.625, 0.5, 0.625, 0.5, 0.625, 0.5, 0.625, 0.5, 0.375, 0.5, 0.375, 0.5, 0.375, 0.5, 0.375, 0.5, 0.625, 0.5, 0.625, 0.5, 0.625, 0.5, 0.625, 0.5, 0.625, 0.5, 0.625, 0.5, 0.625, 0.5, 0.625, 0.5, 0.625, 0.583, 0.625, 0.5697, 0.625, 0.5697, 0.625, 0.583, 0.375, 0.5, 0.375, 0.5, 0.375, 0.5, 0.375, 0.5, 0.625, 0.5, 0.625, 0.5, 0.625, 0.5, 0.625, 0.5, 0.625, 0.5, 0.625, 0.5, 0.625, 0.5, 0.625, 0.5, 0.625, 0.5, 0.625, 0.5697, 0.625, 0.5517, 0.625, 0.5517, 0.625, 0.5697, 0.625, 0.5, 0.625, 0.5, 0.625, 0.5, 0.625, 0.5, 0.375, 0.6743, 0.375, 0.6708, 0.375, 0.6708, 0.375, 0.6743, 0.625, 0.5, 0.625, 0.5, 0.625, 0.5, 0.625, 0.5, 0.0, 0.0, 0.0, 0.0, 0.0, 0.0, 0.0, 0.0, 0.375, 0.6708, 0.375, 0.6448, 0.375, 0.6448, 0.375, 0.6708, 0.375, 0.5, 0.375, 0.5886, 0.375, 0.5886, 0.375, 0.5, 0.625, 0.5, 0.625, 0.5, 0.625, 0.5, 0.625, 0.5, 0.0, 0.0, 0.0, 0.0, 0.0, 0.0, 0.0, 0.0, 0.375, 0.6448, 0.375, 0.6246, 0.375, 0.6246, 0.375, 0.6448, 0.625, 0.5, 0.625, 0.5, 0.625, 0.5, 0.625, 0.5, 0.0, 0.0, 0.0, 0.0, 0.0, 0.0, 0.0, 0.0, 0.375, 0.5, 0.375, 0.5, 0.375, 0.5, 0.375, 0.5, 0.625, 0.6739, 0.625, 0.5, 0.625, 0.5, 0.625, 0.6739, 0.0, 0.0, 0.0, 0.0, 0.0, 0.0, 0.0, 0.0, 0.375, 0.5, 0.375, 0.5, 0.375, 0.5, 0.375, 0.5, 0.625, 0.625, 0.625, 0.6494, 0.625, 0.6494, 0.625, 0.625, 0.625, 0.5, 0.625, 0.5, 0.625, 0.5, 0.625, 0.5, 0.375, 0.5, 0.375, 0.5, 0.375, 0.5, 0.375, 0.5, 0.625, 0.6494, 0.625, 0.6706, 0.625, 0.6706, 0.625, 0.6494, 0.375, 0.6246, 0.375, 0.5, 0.375, 0.5, 0.375, 0.6246, 0.625, 0.6706, 0.625, 0.6739, 0.625, 0.6739, 0.625, 0.6706, 0.375, 0.5995, 0.375, 0.6743, 0.375, 0.6743, 0.375, 0.5995, 0.0, 0.0, 0.0, 0.0, 0.0, 0.0, 0.0, 0.0, 0.625, 0.5, 0.625, 0.5, 0.625, 0.5, 0.625, 0.5, 0.375, 0.5886, 0.375, 0.5995, 0.375, 0.5995, 0.375, 0.5886, 0.625, 0.5, 0.625, 0.5, 0.625, 0.5, 0.625, 0.5, 0.375, 0.5, 0.375, 0.5, 0.375, 0.5, 0.375, 0.5, 0.375, 0.5995, 0.375, 0.6048, 0.375, 0.5826, 0.375, 0.5627, 0.375, 0.5494, 0.375, 0.5541, 0.375, 0.571, 0.375, 0.5886, 0.625, 0.5843, 0.625, 0.5944, 0.625, 0.583, 0.625, 0.5697, 0.625, 0.5517, 0.625, 0.5493, 0.625, 0.5658, 0.375, 0.5, 0.375, 0.5, 0.375, 0.5, 0.375, 0.5, 0.375, 0.5, 0.375, 0.5, 0.375, 0.5, 0.375, 0.5, 0.375, 0.5, 0.375, 0.5, 0.375, 0.5, 0.375, 0.5, 0.375, 0.5, 0.375, 0.5, 0.375, 0.5, 0.375, 0.5, 0.375, 0.5, 0.375, 0.5, 0.375, 0.5, 0.375, 0.5, 0.375, 0.5, 0.375, 0.5, 0.375, 0.5, 0.375, 0.5, 0.375, 0.5, 0.375, 0.5, 0.375, 0.5, 0.375, 0.5, 0.375, 0.5, 0.375, 0.5, 0.375, 0.5, 0.375, 0.5, 0.375, 0.5, 0.375, 0.5, 0.625, 0.5, 0.625, 0.5, 0.625, 0.5, 0.625, 0.5, 0.625, 0.5, 0.625, 0.5, 0.625, 0.5, 0.625, 0.5, 0.625, 0.5, 0.625, 0.5, 0.625, 0.5, 0.625, 0.5, 0.625, 0.5, 0.625, 0.5, 0.625, 0.5, 0.625, 0.5, 0.625, 0.5, 0.625, 0.5, 0.625, 0.5, 0.625, 0.5, 0.625, 0.5, 0.625, 0.5, 0.625, 0.5, 0.625, 0.5, 0.625, 0.5, 0.625, 0.5, 0.625, 0.5, 0.625, 0.5, 0.625, 0.5, 0.625, 0.5, 0.625, 0.5, 0.625, 0.5, 0.625, 0.5, 0.625, 0.5, 0.625, 0.5, 0.625, 0.5, 0.625, 0.5, 0.625, 0.5, 0.625, 0.5, 0.375, 0.5, 0.375, 0.5, 0.375, 0.5, 0.375, 0.5, 0.375, 0.5, 0.375, 0.5, 0.375, 0.5, 0.375, 0.5, 0.625, 0.5, 0.625, 0.5, 0.625, 0.5, 0.625, 0.5, 0.375, 0.5, 0.375, 0.5, 0.375, 0.5, 0.375, 0.5, 0.375, 0.5, 0.375, 0.5, 0.375, 0.5, 0.375, 0.5, 0.625, 0.5, 0.625, 0.5, 0.625, 0.5, 0.625, 0.5, 0.375, 0.5, 0.375, 0.5, 0.375, 0.5, 0.375, 0.5, 0.375, 0.5, 0.375, 0.5, 0.375, 0.5, 0.375, 0.5, 0.625, 0.5, 0.625, 0.5, 0.625, 0.5, 0.625, 0.5, 0.375, 0.5, 0.375, 0.5, 0.375, 0.5, 0.375, 0.5, 0.375, 0.5, 0.375, 0.5, 0.375, 0.5, 0.375, 0.5, 0.625, 0.5, 0.625, 0.5, 0.625, 0.5, 0.625, 0.5, 0.375, 0.5, 0.375, 0.5, 0.375, 0.5, 0.375, 0.5, 0.375, 0.5, 0.375, 0.5, 0.375, 0.5, 0.375, 0.5, 0.625, 0.5, 0.625, 0.5, 0.625, 0.5, 0.625, 0.5, 0.375, 0.5, 0.375, 0.5, 0.375, 0.5, 0.375, 0.5, 0.625, 0.5, 0.625, 0.5, 0.625, 0.5, 0.625, 0.5, 0.375, 0.5, 0.375, 0.5, 0.375, 0.5, 0.375, 0.5, 0.625, 0.5, 0.625, 0.5, 0.625, 0.5, 0.625, 0.5, 0.375, 0.5886, 0.375, 0.5995, 0.375, 0.5995, 0.375, 0.5886, 0.375, 0.5, 0.375, 0.5, 0.375, 0.5, 0.375, 0.5, 0.625, 0.5, 0.625, 0.5, 0.625, 0.5, 0.625, 0.5, 0.375, 0.5995, 0.375, 0.6048, 0.375, 0.6048, 0.375, 0.5995, 0.625, 0.5, 0.625, 0.5, 0.625, 0.5, 0.625, 0.5, 0.375, 0.6048, 0.375, 0.5826, 0.375, 0.5826, 0.375, 0.6048, 0.625, 0.5, 0.625, 0.5, 0.625, 0.5, 0.625, 0.5, 0.625, 0.5, 0.625, 0.5, 0.625, 0.5, 0.625, 0.5, 0.375, 0.5826, 0.375, 0.5627, 0.375, 0.5627, 0.375, 0.5826, 0.625, 0.5, 0.625, 0.5, 0.625, 0.5, 0.625, 0.5, 0.375, 0.5, 0.375, 0.5, 0.375, 0.5, 0.375, 0.5, 0.625, 0.5, 0.625, 0.5, 0.625, 0.5, 0.625, 0.5, 0.625, 0.5, 0.625, 0.5, 0.625, 0.5, 0.625, 0.5, 0.375, 0.5627, 0.375, 0.5494, 0.375, 0.5494, 0.375, 0.5627, 0.625, 0.5, 0.625, 0.5, 0.625, 0.5, 0.625, 0.5, 0.375, 0.5, 0.375, 0.5, 0.375, 0.5, 0.375, 0.5, 0.625, 0.5, 0.625, 0.5, 0.625, 0.5, 0.625, 0.5, 0.375, 0.5494, 0.375, 0.5541, 0.375, 0.5541, 0.375, 0.5494, 0.625, 0.5, 0.625, 0.5, 0.625, 0.5, 0.625, 0.5, 0.375, 0.5, 0.375, 0.5, 0.375, 0.5, 0.375, 0.5, 0.625, 0.5, 0.625, 0.5, 0.625, 0.5, 0.625, 0.5, 0.375, 0.5541, 0.375, 0.571, 0.375, 0.571, 0.375, 0.5541, 0.625, 0.5, 0.625, 0.5, 0.625, 0.5, 0.625, 0.5, 0.375, 0.5, 0.375, 0.5, 0.375, 0.5, 0.375, 0.5, 0.375, 0.571, 0.375, 0.5886, 0.375, 0.5886, 0.375, 0.571, 0.625, 0.5, 0.625, 0.5, 0.625, 0.5, 0.625, 0.5, 0.375, 0.5, 0.375, 0.5, 0.375, 0.5, 0.375, 0.5, 0.625, 0.5944, 0.625, 0.583, 0.625, 0.583, 0.625, 0.5944, 0.625, 0.5, 0.625, 0.5, 0.625, 0.5, 0.625, 0.5, 0.375, 0.5, 0.375, 0.5, 0.375, 0.5, 0.375, 0.5, 0.625, 0.5843, 0.625, 0.5944, 0.625, 0.5944, 0.625, 0.5843, 0.625, 0.5, 0.625, 0.5, 0.625, 0.5, 0.625, 0.5, 0.375, 0.5, 0.375, 0.5, 0.375, 0.5, 0.375, 0.5, 0.625, 0.5658, 0.625, 0.5843, 0.625, 0.5843, 0.625, 0.5658, 0.625, 0.5, 0.625, 0.5, 0.625, 0.5, 0.625, 0.5, 0.375, 0.5, 0.375, 0.5, 0.375, 0.5, 0.375, 0.5, 0.625, 0.5493, 0.625, 0.5658, 0.625, 0.5658, 0.625, 0.5493, 0.625, 0.5, 0.625, 0.5, 0.625, 0.5, 0.625, 0.5, 0.375, 0.5, 0.375, 0.5, 0.375, 0.5, 0.375, 0.5, 0.625, 0.5517, 0.625, 0.5493, 0.625, 0.5493, 0.625, 0.5517, 0.625, 0.5, 0.625, 0.5, 0.625, 0.5, 0.625, 0.5, 0.375, 0.5, 0.375, 0.5, 0.375, 0.5, 0.375, 0.5, 0.375, 0.5, 0.5001, 0.5, 0.4896, 0.5089, 0.4659, 0.5215, 0.4584, 0.5386, 0.4699, 0.5564, 0.5069, 0.5707, 0.5054, 0.5826, 0.4736, 0.5939, 0.4735, 0.6155, 0.5084, 0.6311, 0.4836, 0.6512, 0.4766, 0.6659, 0.5036, 0.685, 0.4886, 0.6965, 0.4861, 0.7121, 0.5105, 0.7228, 0.625, 0.75, 0.375, 0.75, 0.375, 0.6743, 0.375, 0.5995, 0.375, 0.5886, 0.625, 0.75, 0.5105, 0.7228, 0.5226, 0.7127, 0.5255, 0.7002, 0.5036, 0.685, 0.5253, 0.6663, 0.5248, 0.6516, 0.5084, 0.6311, 0.5381, 0.6143, 0.5337, 0.5968, 0.5054, 0.5826, 0.5069, 0.5707, 0.5293, 0.557, 0.5407, 0.5359, 0.5299, 0.5212, 0.498, 0.509, 0.5001, 0.5, 0.625, 0.5, 0.625, 0.6739, 0.5226, 0.7127, 0.5255, 0.7002, 0.5255, 0.7002, 0.5226, 0.7127, 0.625, 0.5, 0.625, 0.6739, 0.625, 0.6739, 0.625, 0.5, 0.5105, 0.7228, 0.5226, 0.7127, 0.5226, 0.7127, 0.5105, 0.7228, 0.5299, 0.5212, 0.498, 0.509, 0.498, 0.509, 0.5299, 0.5212, 0.4896, 0.5089, 0.4659, 0.5215, 0.4659, 0.5215, 0.4896, 0.5089, 0.4861, 0.7121, 0.5105, 0.7228, 0.5105, 0.7228, 0.4861, 0.7121, 0.5407, 0.5359, 0.5299, 0.5212, 0.5299, 0.5212, 0.5407, 0.5359, 0.4886, 0.6965, 0.4861, 0.7121, 0.4861, 0.7121, 0.4886, 0.6965, 0.375, 0.5, 0.5001, 0.5, 0.5001, 0.5, 0.375, 0.5, 0.5293, 0.557, 0.5407, 0.5359, 0.5407, 0.5359, 0.5293, 0.557, 0.5036, 0.685, 0.4886, 0.6965, 0.4886, 0.6965, 0.5036, 0.685, 0.375, 0.6743, 0.375, 0.5995, 0.375, 0.5995, 0.375, 0.6743, 0.5069, 0.5707, 0.5293, 0.557, 0.5293, 0.557, 0.5069, 0.5707, 0.4766, 0.6659, 0.5036, 0.685, 0.5036, 0.685, 0.4766, 0.6659, 0.375, 0.5995, 0.375, 0.5886, 0.375, 0.5886, 0.375, 0.5995, 0.625, 0.75, 0.375, 0.75, 0.375, 0.75, 0.625, 0.75, 0.4836, 0.6512, 0.4766, 0.6659, 0.4766, 0.6659, 0.4836, 0.6512, 0.5337, 0.5968, 0.5054, 0.5826, 0.5054, 0.5826, 0.5337, 0.5968, 0.5084, 0.6311, 0.4836, 0.6512, 0.4836, 0.6512, 0.5084, 0.6311, 0.5381, 0.6143, 0.5337, 0.5968, 0.5337, 0.5968, 0.5381, 0.6143, 0.4735, 0.6155, 0.5084, 0.6311, 0.5084, 0.6311, 0.4735, 0.6155, 0.625, 0.6739, 0.625, 0.75, 0.625, 0.75, 0.625, 0.6739, 0.5084, 0.6311, 0.5381, 0.6143, 0.5381, 0.6143, 0.5084, 0.6311, 0.4736, 0.5939, 0.4735, 0.6155, 0.4735, 0.6155, 0.4736, 0.5939, 0.5248, 0.6516, 0.5084, 0.6311, 0.5084, 0.6311, 0.5248, 0.6516, 0.375, 0.75, 0.375, 0.6743, 0.375, 0.6743, 0.375, 0.75, 0.5054, 0.5826, 0.4736, 0.5939, 0.4736, 0.5939, 0.5054, 0.5826, 0.5253, 0.6663, 0.5248, 0.6516, 0.5248, 0.6516, 0.5253, 0.6663, 0.4699, 0.5564, 0.5069, 0.5707, 0.5069, 0.5707, 0.4699, 0.5564, 0.5036, 0.685, 0.5253, 0.6663, 0.5253, 0.6663, 0.5036, 0.685, 0.4584, 0.5386, 0.4699, 0.5564, 0.4699, 0.5564, 0.4584, 0.5386, 0.375, 0.5886, 0.375, 0.5, 0.375, 0.5, 0.375, 0.5886, 0.5255, 0.7002, 0.5036, 0.685, 0.5036, 0.685, 0.5255, 0.7002])
me_cube.materials.append(mat_material)
me_cube.use_remesh_preserve_volume = False
me_cube.use_remesh_preserve_attributes = False
me_cube.use_mirror_vertex_groups = False
me_cube.update()
me_cube_001 = bpy.data.meshes.new('Cube.001')
me_cube_001.from_pydata([(0.0, -0.7922, 0.5478), (0.0, -0.3218, 0.4421), (0.0, -0.2907, -0.07571), (0.0, -0.1157, 0.5351), (0.1271, -0.7922, 0.5478), (0.1271, -0.3218, 0.4421), (0.1271, -0.2907, -0.07571), (0.1271, -0.1157, 0.5351), (0.0, -0.8383, 0.4591), (0.0, -0.6613, 0.1574), (0.1271, -0.8383, 0.4591), (0.1271, -0.6613, 0.1574), (0.0, 1.257, -2.371), (0.0, 1.569, -2.23), (0.1271, 1.257, -2.371), (0.1271, 1.569, -2.23), (0.1271, 0.7342, -0.8097), (0.0, 0.7342, -0.8097), (0.0, 0.392, -1.208), (0.1271, 0.392, -1.208), (0.0, 1.323, -2.377), (0.0, 1.544, -2.271), (0.1271, 1.323, -2.377), (0.1271, 1.544, -2.271), (0.0, 0.1444, 1.421), (0.0, 0.1103, 0.9406), (0.0, 0.5973, 0.7618), (0.0, -0.03808, 0.7699), (0.0, 0.2427, 1.44), (0.0, 0.4807, 1.184), (0.0, 2.35, -1.381), (0.0, 2.126, -1.639), (0.0, 1.005, -0.4309), (0.0, 1.485, -0.2179), (0.0, 2.337, -1.446), (0.0, 2.172, -1.627), (0.1247, 2.172, -1.627), (0.1247, 2.337, -1.446), (0.1247, 2.172, -1.627), (0.1247, 2.337, -1.446), (0.1247, 1.485, -0.2179), (0.1247, 1.485, -0.2179), (0.1247, 1.005, -0.4309), (0.1247, 1.005, -0.4309), (0.1247, 2.126, -1.639), (0.1247, 2.35, -1.381), (0.1247, 2.126, -1.639), (0.1247, 2.35, -1.381), (0.1247, 0.4807, 1.184), (0.1247, 0.2427, 1.44), (0.1247, 0.4807, 1.184), (0.1247, 0.2427, 1.44), (0.1247, -0.03808, 0.7699), (0.1247, 0.5973, 0.7618), (0.1247, 0.1103, 0.9406), (0.1247, 0.1444, 1.421), (0.1247, -0.03808, 0.7699), (0.1247, 0.5973, 0.7618), (0.1247, 0.1103, 0.9406), (0.1247, 0.1444, 1.421)], [], [(9, 11, 10, 8), (19, 18, 12, 14), (6, 7, 5, 4), (4, 5, 1, 0), (4, 0, 8, 10), (7, 3, 1, 5), (2, 6, 11, 9), (6, 4, 10, 11), (13, 15, 23, 21), (17, 16, 15, 13), (7, 6, 19, 14, 15, 16), (3, 7, 16, 17), (6, 2, 18, 19), (20, 21, 23, 22), (15, 14, 22, 23), (14, 12, 20, 22), (57, 50, 48, 53), (55, 49, 51, 59), (46, 38, 36, 44), (45, 37, 39, 47), (44, 36, 37, 45), (39, 37, 36, 38), (56, 42, 43, 52), (42, 46, 44, 43), (53, 55, 54, 52), (55, 59, 58, 54), (53, 48, 49, 55), (52, 43, 44, 45, 40, 53), (53, 40, 41, 57), (50, 51, 49, 48), (40, 45, 47, 41), (52, 54, 58, 56), (31, 35, 38, 46), (32, 31, 46, 42), (24, 25, 58, 59), (34, 30, 47, 39), (29, 28, 51, 50), (25, 27, 56, 58), (26, 29, 50, 57), (35, 34, 39, 38), (28, 24, 59, 51), (33, 26, 57, 41), (27, 32, 42, 56), (30, 33, 41, 47)])
_uv = me_cube_001.uv_layers.new(name='UVMap')
_uv.uv.foreach_set('vector', [0.125, 0.5, 0.375, 0.5, 0.375, 0.75, 0.125, 0.75, 0.375, 0.5, 0.375, 0.25, 0.375, 0.25, 0.375, 0.5, 0.375, 0.5, 0.625, 0.5, 0.625, 0.75, 0.375, 0.75, 0.375, 0.75, 0.625, 0.75, 0.625, 1.0, 0.375, 1.0, 0.375, 0.75, 0.375, 1.0, 0.375, 1.0, 0.375, 0.75, 0.625, 0.5, 0.875, 0.5, 0.875, 0.75, 0.625, 0.75, 0.375, 0.25, 0.375, 0.5, 0.375, 0.5, 0.375, 0.25, 0.375, 0.5, 0.375, 0.75, 0.375, 0.75, 0.375, 0.5, 0.875, 0.5, 0.625, 0.5, 0.625, 0.5, 0.875, 0.5, 0.875, 0.5, 0.625, 0.5, 0.625, 0.5, 0.875, 0.5, 0.625, 0.5, 0.375, 0.5, 0.375, 0.5, 0.375, 0.5, 0.625, 0.5, 0.625, 0.5, 0.875, 0.5, 0.625, 0.5, 0.625, 0.5, 0.875, 0.5, 0.375, 0.5, 0.375, 0.25, 0.375, 0.25, 0.375, 0.5, 0.375, 0.25, 0.625, 0.25, 0.625, 0.5, 0.375, 0.5, 0.625, 0.5, 0.375, 0.5, 0.375, 0.5, 0.625, 0.5, 0.375, 0.5, 0.375, 0.25, 0.375, 0.25, 0.375, 0.5, 0.375, 0.25, 0.375, 0.25, 0.375, 0.5, 0.375, 0.5, 0.375, 0.75, 0.375, 0.75, 0.375, 1.0, 0.375, 1.0, 0.875, 0.5, 0.875, 0.5, 0.625, 0.5, 0.625, 0.5, 0.375, 0.5, 0.375, 0.5, 0.375, 0.25, 0.375, 0.25, 0.625, 0.5, 0.625, 0.5, 0.375, 0.5, 0.375, 0.5, 0.375, 0.25, 0.375, 0.5, 0.625, 0.5, 0.625, 0.25, 0.875, 0.5, 0.875, 0.5, 0.625, 0.5, 0.625, 0.5, 0.875, 0.5, 0.875, 0.5, 0.625, 0.5, 0.625, 0.5, 0.375, 0.5, 0.375, 0.75, 0.625, 0.75, 0.625, 0.5, 0.375, 0.75, 0.375, 1.0, 0.625, 1.0, 0.625, 0.75, 0.375, 0.5, 0.375, 0.5, 0.375, 0.75, 0.375, 0.75, 0.625, 0.5, 0.625, 0.5, 0.625, 0.5, 0.375, 0.5, 0.375, 0.5, 0.375, 0.5, 0.375, 0.5, 0.375, 0.5, 0.375, 0.25, 0.375, 0.25, 0.125, 0.5, 0.125, 0.75, 0.375, 0.75, 0.375, 0.5, 0.375, 0.5, 0.375, 0.5, 0.375, 0.25, 0.375, 0.25, 0.625, 0.5, 0.625, 0.75, 0.875, 0.75, 0.875, 0.5, 0.875, 0.5, 0.875, 0.5, 0.875, 0.5, 0.875, 0.5, 0.875, 0.5, 0.875, 0.5, 0.875, 0.5, 0.875, 0.5, 0.375, 1.0, 0.625, 1.0, 0.625, 1.0, 0.375, 1.0, 0.375, 0.25, 0.375, 0.25, 0.375, 0.25, 0.375, 0.25, 0.125, 0.5, 0.125, 0.75, 0.125, 0.75, 0.125, 0.5, 0.875, 0.75, 0.875, 0.5, 0.875, 0.5, 0.875, 0.75, 0.375, 0.25, 0.375, 0.25, 0.375, 0.25, 0.375, 0.25, 0.625, 0.25, 0.375, 0.25, 0.375, 0.25, 0.625, 0.25, 0.375, 1.0, 0.375, 1.0, 0.375, 1.0, 0.375, 1.0, 0.375, 0.25, 0.375, 0.25, 0.375, 0.25, 0.375, 0.25, 0.875, 0.5, 0.875, 0.5, 0.875, 0.5, 0.875, 0.5, 0.375, 0.25, 0.375, 0.25, 0.375, 0.25, 0.375, 0.25])
me_cube_001.materials.append(mat_material_001)
me_cube_001.use_remesh_fix_poles = True
me_cube_001.use_remesh_preserve_attributes = False
me_cube_001.use_mirror_vertex_groups = False
me_cube_001.update()

# ---- objects
ob_cube = bpy.data.objects.new('Cube', me_cube)
ob_empty = bpy.data.objects.new('Empty', None)
ob_cube_001 = bpy.data.objects.new('Cube.001', me_cube_001)

# ---- transforms, parenting, visibility, modifiers, constraints
ob_cube.location = (0.0, 0.0, 0.0)
ob_cube.lock_rotations_4d = False
ob_cube.empty_display_type = 'ARROWS'
ob_cube.lineart.crease_threshold = 0.0
_m = ob_cube.modifiers.new('Mirror', 'MIRROR')
_m.use_clip = True
ob_empty.location = (-10.0, 0.0, 0.0)
ob_empty.rotation_euler = (1.571, -0.0, 1.571)
ob_empty.empty_display_type = 'IMAGE'
ob_empty.empty_display_size = 5.0
ob_empty.lineart.crease_threshold = 0.0
ob_cube_001.location = (0.0, 0.0, 0.0)
ob_cube_001.lineart.crease_threshold = 0.0
_m = ob_cube_001.modifiers.new('Mirror', 'MIRROR')

# ---- collection membership
col_collection.objects.link(ob_cube)
col_collection.objects.link(ob_empty)
col_collection.objects.link(ob_cube_001)

# ---- scene / render settings (as saved in the file)
scene.frame_start = 1; scene.frame_end = 250; scene.frame_set(1)
scene.render.engine = 'BLENDER_EEVEE_NEXT'
scene.cycles.use_denoising = False
scene.cycles.samples = 128
scene.cycles.sampling_pattern = 'TABULATED_SOBOL'
scene.cycles.use_adaptive_sampling = False
scene.cycles.use_light_tree = False
scene.view_settings.view_transform = 'Filmic'
bpy.context.view_layer.update()

# ---- added for rendering (the .blend has no active camera and no usable light): camera, sun
cam_auto = bpy.data.cameras.new('AutoCamera')
cam_auto.lens = 50.0
cam_auto.sensor_width = 36.0
cam_auto.clip_end = 1000.0
ob_auto_camera = bpy.data.objects.new('AutoCamera', cam_auto)
scene.collection.objects.link(ob_auto_camera)
ob_auto_camera.location = (6.22782, -7.49401, 4.98727)
ob_auto_camera.rotation_euler = (1.09748, -7.21219e-08, 0.694738)
scene.camera = ob_auto_camera
light_auto_sun = bpy.data.lights.new('AutoSun', 'SUN')
light_auto_sun.energy = 3.0
light_auto_sun.angle = 0.0523599
ob_auto_sun = bpy.data.objects.new('AutoSun', light_auto_sun)
scene.collection.objects.link(ob_auto_sun)
ob_auto_sun.rotation_euler = (0.872665, 0.174533, 0.523599)
bpy.context.view_layer.update()
